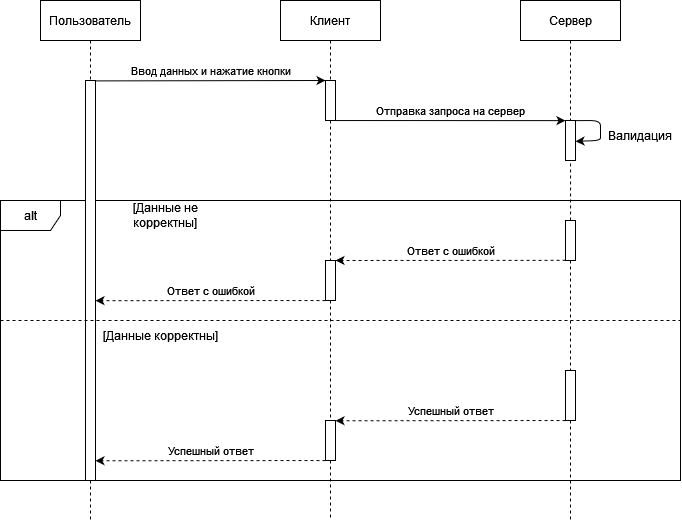

The diagram above was exported from draw.io. Its source (the exported page's mxGraphModel, read from the mxfile embedded in the PNG):
<mxGraphModel dx="903" dy="460" grid="1" gridSize="10" guides="1" tooltips="1" connect="1" arrows="1" fold="1" page="1" pageScale="1" pageWidth="1169" pageHeight="827" math="0" shadow="0">
  <root>
    <mxCell id="0" />
    <mxCell id="1" parent="0" />
    <mxCell id="owVfNcKcbMtvz2kRoglq-23" value="alt" style="shape=umlFrame;whiteSpace=wrap;html=1;" vertex="1" parent="1">
      <mxGeometry x="40" y="240" width="680" height="280" as="geometry" />
    </mxCell>
    <mxCell id="owVfNcKcbMtvz2kRoglq-24" value="Пользователь" style="shape=umlLifeline;perimeter=lifelinePerimeter;whiteSpace=wrap;html=1;container=1;collapsible=0;recursiveResize=0;outlineConnect=0;" vertex="1" parent="1">
      <mxGeometry x="80" y="40" width="100" height="80" as="geometry" />
    </mxCell>
    <mxCell id="owVfNcKcbMtvz2kRoglq-25" style="edgeStyle=orthogonalEdgeStyle;rounded=0;orthogonalLoop=1;jettySize=auto;html=1;dashed=1;endArrow=none;endFill=0;" edge="1" parent="1" source="owVfNcKcbMtvz2kRoglq-26">
      <mxGeometry relative="1" as="geometry">
        <mxPoint x="129.99999999999977" y="560" as="targetPoint" />
      </mxGeometry>
    </mxCell>
    <mxCell id="owVfNcKcbMtvz2kRoglq-26" value="" style="html=1;points=[];perimeter=orthogonalPerimeter;" vertex="1" parent="1">
      <mxGeometry x="125" y="120" width="10" height="400" as="geometry" />
    </mxCell>
    <mxCell id="owVfNcKcbMtvz2kRoglq-27" value="Сервер" style="shape=umlLifeline;perimeter=lifelinePerimeter;whiteSpace=wrap;html=1;container=1;collapsible=0;recursiveResize=0;outlineConnect=0;" vertex="1" parent="1">
      <mxGeometry x="560" y="40" width="100" height="120" as="geometry" />
    </mxCell>
    <mxCell id="owVfNcKcbMtvz2kRoglq-29" value="" style="html=1;points=[];perimeter=orthogonalPerimeter;" vertex="1" parent="1">
      <mxGeometry x="605" y="160" width="10" height="40" as="geometry" />
    </mxCell>
    <mxCell id="owVfNcKcbMtvz2kRoglq-30" value="Ввод данных и нажатие кнопки" style="endArrow=classic;html=1;rounded=0;exitX=1;exitY=0.001;exitDx=0;exitDy=0;exitPerimeter=0;entryX=0;entryY=0;entryDx=0;entryDy=0;entryPerimeter=0;" edge="1" parent="1" source="owVfNcKcbMtvz2kRoglq-26" target="owVfNcKcbMtvz2kRoglq-36">
      <mxGeometry x="0.0001" y="10" width="50" height="50" relative="1" as="geometry">
        <mxPoint x="134.95000000000005" y="141.01999999999998" as="sourcePoint" />
        <mxPoint x="350" y="141" as="targetPoint" />
        <mxPoint as="offset" />
      </mxGeometry>
    </mxCell>
    <mxCell id="owVfNcKcbMtvz2kRoglq-34" value="Клиент" style="shape=umlLifeline;perimeter=lifelinePerimeter;whiteSpace=wrap;html=1;container=1;collapsible=0;recursiveResize=0;outlineConnect=0;" vertex="1" parent="1">
      <mxGeometry x="320" y="40" width="100" height="80" as="geometry" />
    </mxCell>
    <mxCell id="owVfNcKcbMtvz2kRoglq-35" style="edgeStyle=orthogonalEdgeStyle;rounded=0;orthogonalLoop=1;jettySize=auto;html=1;entryX=0.495;entryY=-0.002;entryDx=0;entryDy=0;entryPerimeter=0;dashed=1;fontSize=11;endArrow=none;endFill=0;" edge="1" parent="1" source="owVfNcKcbMtvz2kRoglq-36" target="owVfNcKcbMtvz2kRoglq-46">
      <mxGeometry relative="1" as="geometry" />
    </mxCell>
    <mxCell id="owVfNcKcbMtvz2kRoglq-36" value="" style="html=1;points=[];perimeter=orthogonalPerimeter;" vertex="1" parent="1">
      <mxGeometry x="365" y="120" width="10" height="40" as="geometry" />
    </mxCell>
    <mxCell id="owVfNcKcbMtvz2kRoglq-37" value="Отправка запроса на сервер" style="endArrow=classic;html=1;rounded=0;exitX=0.994;exitY=1.001;exitDx=0;exitDy=0;exitPerimeter=0;entryX=-0.005;entryY=0.003;entryDx=0;entryDy=0;entryPerimeter=0;" edge="1" parent="1" source="owVfNcKcbMtvz2kRoglq-36" target="owVfNcKcbMtvz2kRoglq-29">
      <mxGeometry y="10" width="50" height="50" relative="1" as="geometry">
        <mxPoint x="380" y="160" as="sourcePoint" />
        <mxPoint x="530" y="170" as="targetPoint" />
        <mxPoint as="offset" />
      </mxGeometry>
    </mxCell>
    <mxCell id="owVfNcKcbMtvz2kRoglq-38" value="" style="endArrow=none;html=1;rounded=0;dashed=1;exitX=0;exitY=0.5;exitDx=0;exitDy=0;exitPerimeter=0;" edge="1" parent="1">
      <mxGeometry width="50" height="50" relative="1" as="geometry">
        <mxPoint x="39.99999999999977" y="360" as="sourcePoint" />
        <mxPoint x="720" y="360" as="targetPoint" />
      </mxGeometry>
    </mxCell>
    <mxCell id="owVfNcKcbMtvz2kRoglq-39" value="[Данные не корректны]" style="text;html=1;strokeColor=none;fillColor=none;align=center;verticalAlign=middle;whiteSpace=wrap;rounded=0;" vertex="1" parent="1">
      <mxGeometry x="140" y="240" width="130" height="30" as="geometry" />
    </mxCell>
    <mxCell id="owVfNcKcbMtvz2kRoglq-40" value="[Данные корректны]" style="text;html=1;strokeColor=none;fillColor=none;align=center;verticalAlign=middle;whiteSpace=wrap;rounded=0;" vertex="1" parent="1">
      <mxGeometry x="135" y="360" width="130" height="30" as="geometry" />
    </mxCell>
    <mxCell id="owVfNcKcbMtvz2kRoglq-41" style="edgeStyle=orthogonalEdgeStyle;rounded=0;orthogonalLoop=1;jettySize=auto;html=1;entryX=0.498;entryY=-0.005;entryDx=0;entryDy=0;entryPerimeter=0;dashed=1;fontSize=11;endArrow=none;endFill=0;" edge="1" parent="1" source="owVfNcKcbMtvz2kRoglq-42" target="owVfNcKcbMtvz2kRoglq-56">
      <mxGeometry relative="1" as="geometry" />
    </mxCell>
    <mxCell id="owVfNcKcbMtvz2kRoglq-42" value="" style="html=1;points=[];perimeter=orthogonalPerimeter;" vertex="1" parent="1">
      <mxGeometry x="605" y="260" width="10" height="40" as="geometry" />
    </mxCell>
    <mxCell id="owVfNcKcbMtvz2kRoglq-44" value="" style="endArrow=none;html=1;rounded=0;dashed=1;entryX=0.501;entryY=0.997;entryDx=0;entryDy=0;entryPerimeter=0;exitX=0.504;exitY=-0.002;exitDx=0;exitDy=0;exitPerimeter=0;" edge="1" parent="1" source="owVfNcKcbMtvz2kRoglq-42" target="owVfNcKcbMtvz2kRoglq-29">
      <mxGeometry width="50" height="50" relative="1" as="geometry">
        <mxPoint x="610" y="230" as="sourcePoint" />
        <mxPoint x="550" y="180" as="targetPoint" />
      </mxGeometry>
    </mxCell>
    <mxCell id="owVfNcKcbMtvz2kRoglq-45" style="edgeStyle=orthogonalEdgeStyle;rounded=0;orthogonalLoop=1;jettySize=auto;html=1;dashed=1;fontSize=11;endArrow=none;endFill=0;entryX=0.5;entryY=0;entryDx=0;entryDy=0;entryPerimeter=0;" edge="1" parent="1" source="owVfNcKcbMtvz2kRoglq-46" target="owVfNcKcbMtvz2kRoglq-61">
      <mxGeometry relative="1" as="geometry" />
    </mxCell>
    <mxCell id="owVfNcKcbMtvz2kRoglq-46" value="" style="html=1;points=[];perimeter=orthogonalPerimeter;" vertex="1" parent="1">
      <mxGeometry x="365" y="300" width="10" height="40" as="geometry" />
    </mxCell>
    <mxCell id="owVfNcKcbMtvz2kRoglq-47" value="Ответ с ошибкой" style="endArrow=classic;html=1;rounded=0;dashed=1;entryX=1.001;entryY=-0.001;entryDx=0;entryDy=0;entryPerimeter=0;exitX=0.002;exitY=0.995;exitDx=0;exitDy=0;exitPerimeter=0;" edge="1" parent="1" source="owVfNcKcbMtvz2kRoglq-42" target="owVfNcKcbMtvz2kRoglq-46">
      <mxGeometry x="0.0001" y="-10" width="50" height="50" relative="1" as="geometry">
        <mxPoint x="500" y="350" as="sourcePoint" />
        <mxPoint x="550" y="300" as="targetPoint" />
        <mxPoint as="offset" />
      </mxGeometry>
    </mxCell>
    <mxCell id="owVfNcKcbMtvz2kRoglq-48" value="Ответ с ошибкой" style="endArrow=classic;html=1;rounded=0;dashed=1;entryX=1.001;entryY=-0.001;entryDx=0;entryDy=0;entryPerimeter=0;exitX=0.002;exitY=0.995;exitDx=0;exitDy=0;exitPerimeter=0;" edge="1" parent="1">
      <mxGeometry x="0.0001" y="-10" width="50" height="50" relative="1" as="geometry">
        <mxPoint x="364.9999999999998" y="340" as="sourcePoint" />
        <mxPoint x="134.99" y="340.1600000000001" as="targetPoint" />
        <mxPoint as="offset" />
      </mxGeometry>
    </mxCell>
    <mxCell id="owVfNcKcbMtvz2kRoglq-55" style="edgeStyle=orthogonalEdgeStyle;rounded=0;orthogonalLoop=1;jettySize=auto;html=1;dashed=1;fontSize=11;endArrow=none;endFill=0;" edge="1" parent="1" source="owVfNcKcbMtvz2kRoglq-56">
      <mxGeometry relative="1" as="geometry">
        <mxPoint x="610" y="560" as="targetPoint" />
      </mxGeometry>
    </mxCell>
    <mxCell id="owVfNcKcbMtvz2kRoglq-56" value="" style="html=1;points=[];perimeter=orthogonalPerimeter;" vertex="1" parent="1">
      <mxGeometry x="605" y="410" width="10" height="50" as="geometry" />
    </mxCell>
    <mxCell id="owVfNcKcbMtvz2kRoglq-58" value="" style="endArrow=classic;html=1;rounded=1;entryX=1;entryY=0.347;entryDx=0;entryDy=0;entryPerimeter=0;exitX=1;exitY=0.002;exitDx=0;exitDy=0;exitPerimeter=0;" edge="1" parent="1">
      <mxGeometry width="50" height="50" relative="1" as="geometry">
        <mxPoint x="615" y="160.12000000000006" as="sourcePoint" />
        <mxPoint x="615" y="180.81999999999988" as="targetPoint" />
        <Array as="points">
          <mxPoint x="640" y="160" />
          <mxPoint x="640" y="170" />
          <mxPoint x="640" y="180" />
        </Array>
      </mxGeometry>
    </mxCell>
    <mxCell id="owVfNcKcbMtvz2kRoglq-60" style="edgeStyle=orthogonalEdgeStyle;rounded=0;orthogonalLoop=1;jettySize=auto;html=1;dashed=1;fontSize=11;endArrow=none;endFill=0;" edge="1" parent="1" source="owVfNcKcbMtvz2kRoglq-61">
      <mxGeometry relative="1" as="geometry">
        <mxPoint x="369.9999999999998" y="560" as="targetPoint" />
      </mxGeometry>
    </mxCell>
    <mxCell id="owVfNcKcbMtvz2kRoglq-61" value="" style="html=1;points=[];perimeter=orthogonalPerimeter;" vertex="1" parent="1">
      <mxGeometry x="365" y="460" width="10" height="40" as="geometry" />
    </mxCell>
    <mxCell id="owVfNcKcbMtvz2kRoglq-62" value="Успешный ответ" style="endArrow=classic;html=1;rounded=0;dashed=1;fontSize=11;entryX=0.998;entryY=0.002;entryDx=0;entryDy=0;entryPerimeter=0;exitX=0.003;exitY=0.996;exitDx=0;exitDy=0;exitPerimeter=0;" edge="1" parent="1">
      <mxGeometry y="-10" width="50" height="50" relative="1" as="geometry">
        <mxPoint x="605.0500000000002" y="460" as="sourcePoint" />
        <mxPoint x="374.9999999999998" y="460.26" as="targetPoint" />
        <mxPoint as="offset" />
      </mxGeometry>
    </mxCell>
    <mxCell id="owVfNcKcbMtvz2kRoglq-63" value="Успешный ответ" style="endArrow=classic;html=1;rounded=0;dashed=1;fontSize=11;entryX=0.998;entryY=0.002;entryDx=0;entryDy=0;entryPerimeter=0;exitX=0.003;exitY=0.996;exitDx=0;exitDy=0;exitPerimeter=0;" edge="1" parent="1">
      <mxGeometry y="-10" width="50" height="50" relative="1" as="geometry">
        <mxPoint x="364.9999999999998" y="500" as="sourcePoint" />
        <mxPoint x="134.94999999999982" y="500.25999999999976" as="targetPoint" />
        <mxPoint as="offset" />
      </mxGeometry>
    </mxCell>
    <mxCell id="owVfNcKcbMtvz2kRoglq-64" value="Валидация" style="text;html=1;strokeColor=none;fillColor=none;align=center;verticalAlign=middle;whiteSpace=wrap;rounded=0;" vertex="1" parent="1">
      <mxGeometry x="650" y="160" width="60" height="30" as="geometry" />
    </mxCell>
  </root>
</mxGraphModel>